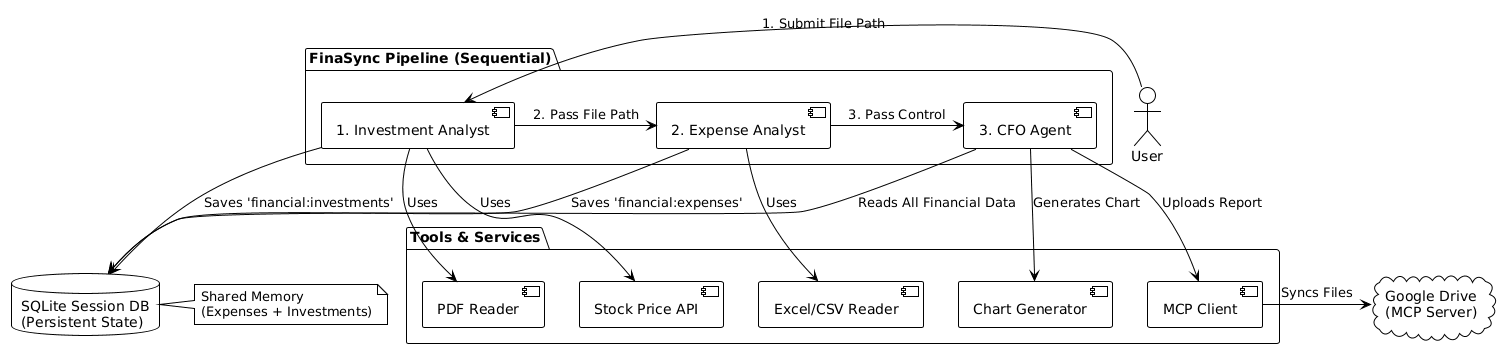

The diagram above was rendered by PlantUML. Its source (embedded in the PNG):
@startuml
!theme plain
skinparam componentStyle uml2

actor "User" as user
database "SQLite Session DB\n(Persistent State)" as db
cloud "Google Drive\n(MCP Server)" as gdrive

package "FinaSync Pipeline (Sequential)" {
    component "1. Investment Analyst" as inv_agent
    component "2. Expense Analyst" as exp_agent
    component "3. CFO Agent" as cfo_agent
}

package "Tools & Services" {
    component "PDF Reader" as pdf_tool
    component "Stock Price API" as stock_tool
    component "Excel/CSV Reader" as excel_tool
    component "Chart Generator" as chart_tool
    component "MCP Client" as mcp_tool
}

' Workflow Flow
user -> inv_agent : 1. Submit File Path
inv_agent -> exp_agent : 2. Pass File Path
exp_agent -> cfo_agent : 3. Pass Control

' Investment Analyst Interactions
inv_agent -down-> pdf_tool : Uses
inv_agent -down-> stock_tool : Uses
inv_agent -down-> db : Saves 'financial:investments'

' Expense Analyst Interactions
exp_agent -down-> excel_tool : Uses
exp_agent -down-> db : Saves 'financial:expenses'

' CFO Agent Interactions
cfo_agent -up-> db : Reads All Financial Data
cfo_agent -down-> chart_tool : Generates Chart
cfo_agent -down-> mcp_tool : Uploads Report
mcp_tool -right-> gdrive : Syncs Files

note right of db
  Shared Memory
  (Expenses + Investments)
end note
@enduml